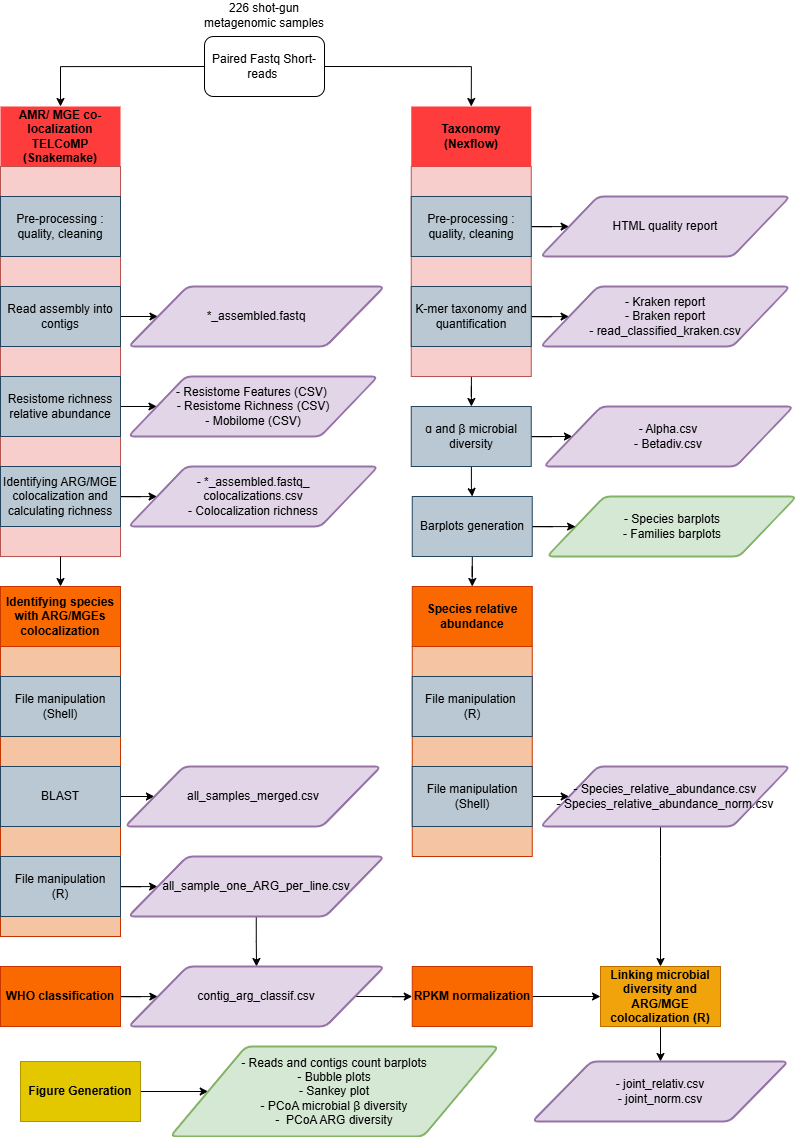

The diagram above was exported from draw.io. Its source (the exported page's mxGraphModel, read from the mxfile embedded in the PNG):
<mxGraphModel dx="1702" dy="933" grid="1" gridSize="10" guides="1" tooltips="1" connect="1" arrows="1" fold="1" page="1" pageScale="1" pageWidth="827" pageHeight="1169" math="0" shadow="0">
  <root>
    <mxCell id="0" />
    <mxCell id="1" parent="0" />
    <mxCell id="DaLd3NwtM2melDWDDO1U-4" parent="1" style="text;html=1;whiteSpace=wrap;strokeColor=none;fillColor=none;align=center;verticalAlign=middle;rounded=0;" value="226 shot-gun metagenomic samples" vertex="1">
      <mxGeometry height="30" width="136" x="216" y="14" as="geometry" />
    </mxCell>
    <mxCell id="fq7f7KFlbTiM17Rc50iG-14" edge="1" parent="1" source="XyT4EfTnIqabgl-jKYLZ-100" style="edgeStyle=orthogonalEdgeStyle;rounded=0;orthogonalLoop=1;jettySize=auto;html=1;entryX=0.5;entryY=0;entryDx=0;entryDy=0;exitX=0;exitY=0.5;exitDx=0;exitDy=0;" target="fq7f7KFlbTiM17Rc50iG-1">
      <mxGeometry relative="1" as="geometry">
        <mxPoint x="190" y="80" as="sourcePoint" />
      </mxGeometry>
    </mxCell>
    <mxCell id="fq7f7KFlbTiM17Rc50iG-15" edge="1" parent="1" source="XyT4EfTnIqabgl-jKYLZ-100" style="edgeStyle=orthogonalEdgeStyle;rounded=0;orthogonalLoop=1;jettySize=auto;html=1;exitX=1;exitY=0.5;exitDx=0;exitDy=0;entryX=0.5;entryY=0;entryDx=0;entryDy=0;" target="fq7f7KFlbTiM17Rc50iG-3">
      <mxGeometry relative="1" as="geometry">
        <mxPoint x="391.75" y="80" as="sourcePoint" />
      </mxGeometry>
    </mxCell>
    <mxCell id="XyT4EfTnIqabgl-jKYLZ-100" parent="1" style="rounded=1;whiteSpace=wrap;html=1;fillColor=#FFFFFF;strokeColor=#000000;" value="Paired Fastq Short-reads&amp;nbsp;" vertex="1">
      <mxGeometry height="60" width="120" x="224" y="50" as="geometry" />
    </mxCell>
    <mxCell id="fq7f7KFlbTiM17Rc50iG-1" parent="1" style="text;html=1;whiteSpace=wrap;strokeColor=none;fillColor=#FF3C3C;align=center;verticalAlign=middle;rounded=0;" value="&lt;b&gt;AMR/ MGE co-localization&lt;/b&gt;&lt;div&gt;&lt;b&gt;TELCoMP (Snakemake)&lt;/b&gt;&lt;/div&gt;" vertex="1">
      <mxGeometry height="60" width="120" x="20" y="120" as="geometry" />
    </mxCell>
    <mxCell id="fq7f7KFlbTiM17Rc50iG-40" edge="1" parent="1" source="fq7f7KFlbTiM17Rc50iG-38" style="edgeStyle=orthogonalEdgeStyle;rounded=0;orthogonalLoop=1;jettySize=auto;html=1;entryX=0.5;entryY=0;entryDx=0;entryDy=0;" target="fq7f7KFlbTiM17Rc50iG-33" value="">
      <mxGeometry relative="1" as="geometry" />
    </mxCell>
    <mxCell id="fq7f7KFlbTiM17Rc50iG-67" edge="1" parent="1" source="fq7f7KFlbTiM17Rc50iG-8" style="edgeStyle=orthogonalEdgeStyle;rounded=0;orthogonalLoop=1;jettySize=auto;html=1;" target="fq7f7KFlbTiM17Rc50iG-7" value="">
      <mxGeometry relative="1" as="geometry" />
    </mxCell>
    <mxCell id="fq7f7KFlbTiM17Rc50iG-8" parent="1" style="text;html=1;whiteSpace=wrap;strokeColor=#b85450;fillColor=#f8cecc;align=center;verticalAlign=middle;rounded=0;" value="" vertex="1">
      <mxGeometry height="210" width="120" x="430.75" y="180" as="geometry" />
    </mxCell>
    <mxCell id="fq7f7KFlbTiM17Rc50iG-9" parent="1" style="text;html=1;whiteSpace=wrap;strokeColor=#b85450;fillColor=#f8cecc;align=center;verticalAlign=middle;rounded=0;" value="" vertex="1">
      <mxGeometry height="390" width="120" x="20" y="180" as="geometry" />
    </mxCell>
    <mxCell id="fq7f7KFlbTiM17Rc50iG-3" parent="1" style="text;html=1;whiteSpace=wrap;strokeColor=none;fillColor=#FF3C3C;align=center;verticalAlign=middle;rounded=0;" value="&lt;b&gt;Taxonomy&lt;/b&gt;&lt;div&gt;&lt;b&gt;(Nexflow)&lt;/b&gt;&lt;/div&gt;" vertex="1">
      <mxGeometry height="60" width="120" x="430.75" y="120" as="geometry" />
    </mxCell>
    <mxCell id="fq7f7KFlbTiM17Rc50iG-44" edge="1" parent="1" source="fq7f7KFlbTiM17Rc50iG-4" style="edgeStyle=orthogonalEdgeStyle;rounded=0;orthogonalLoop=1;jettySize=auto;html=1;exitX=1;exitY=0.5;exitDx=0;exitDy=0;" target="fq7f7KFlbTiM17Rc50iG-29">
      <mxGeometry relative="1" as="geometry" />
    </mxCell>
    <mxCell id="fq7f7KFlbTiM17Rc50iG-4" parent="1" style="rounded=0;whiteSpace=wrap;html=1;fillColor=#bac8d3;strokeColor=#23445d;" value="Pre-processing : quality, cleaning" vertex="1">
      <mxGeometry height="60" width="120" x="430.75" y="210" as="geometry" />
    </mxCell>
    <mxCell id="fq7f7KFlbTiM17Rc50iG-5" parent="1" style="rounded=0;whiteSpace=wrap;html=1;fillColor=#bac8d3;strokeColor=#23445d;" value="Pre-processing : quality, cleaning" vertex="1">
      <mxGeometry height="60" width="120" x="20" y="210" as="geometry" />
    </mxCell>
    <mxCell id="fq7f7KFlbTiM17Rc50iG-45" edge="1" parent="1" source="fq7f7KFlbTiM17Rc50iG-6" style="edgeStyle=orthogonalEdgeStyle;rounded=0;orthogonalLoop=1;jettySize=auto;html=1;exitX=1;exitY=0.5;exitDx=0;exitDy=0;" target="fq7f7KFlbTiM17Rc50iG-31">
      <mxGeometry relative="1" as="geometry" />
    </mxCell>
    <mxCell id="fq7f7KFlbTiM17Rc50iG-6" parent="1" style="rounded=0;whiteSpace=wrap;html=1;fillColor=#bac8d3;strokeColor=#23445d;" value="K-mer taxonomy and quantification" vertex="1">
      <mxGeometry height="60" width="120" x="430.75" y="300" as="geometry" />
    </mxCell>
    <mxCell id="fq7f7KFlbTiM17Rc50iG-48" edge="1" parent="1" source="fq7f7KFlbTiM17Rc50iG-7" style="edgeStyle=orthogonalEdgeStyle;rounded=0;orthogonalLoop=1;jettySize=auto;html=1;exitX=1;exitY=0.5;exitDx=0;exitDy=0;entryX=0;entryY=0.5;entryDx=0;entryDy=0;" target="fq7f7KFlbTiM17Rc50iG-37">
      <mxGeometry relative="1" as="geometry" />
    </mxCell>
    <mxCell id="fq7f7KFlbTiM17Rc50iG-68" edge="1" parent="1" source="fq7f7KFlbTiM17Rc50iG-7" style="edgeStyle=orthogonalEdgeStyle;rounded=0;orthogonalLoop=1;jettySize=auto;html=1;" target="fq7f7KFlbTiM17Rc50iG-38" value="">
      <mxGeometry relative="1" as="geometry" />
    </mxCell>
    <mxCell id="fq7f7KFlbTiM17Rc50iG-7" parent="1" style="rounded=0;whiteSpace=wrap;html=1;fillColor=#bac8d3;strokeColor=#23445d;" value="ɑ and&amp;nbsp;β microbial diversity" vertex="1">
      <mxGeometry height="60" width="120" x="430.75" y="420" as="geometry" />
    </mxCell>
    <mxCell id="fq7f7KFlbTiM17Rc50iG-41" edge="1" parent="1" source="fq7f7KFlbTiM17Rc50iG-10" style="edgeStyle=orthogonalEdgeStyle;rounded=0;orthogonalLoop=1;jettySize=auto;html=1;exitX=1;exitY=0.5;exitDx=0;exitDy=0;entryX=0;entryY=0.5;entryDx=0;entryDy=0;" target="fq7f7KFlbTiM17Rc50iG-26">
      <mxGeometry relative="1" as="geometry" />
    </mxCell>
    <mxCell id="fq7f7KFlbTiM17Rc50iG-10" parent="1" style="rounded=0;whiteSpace=wrap;html=1;fillColor=#bac8d3;strokeColor=#23445d;" value="Read assembly into contigs" vertex="1">
      <mxGeometry height="60" width="120" x="20" y="300" as="geometry" />
    </mxCell>
    <mxCell id="fq7f7KFlbTiM17Rc50iG-42" edge="1" parent="1" source="fq7f7KFlbTiM17Rc50iG-11" style="edgeStyle=orthogonalEdgeStyle;rounded=0;orthogonalLoop=1;jettySize=auto;html=1;exitX=1;exitY=0.5;exitDx=0;exitDy=0;entryX=0;entryY=0.5;entryDx=0;entryDy=0;" target="fq7f7KFlbTiM17Rc50iG-27">
      <mxGeometry relative="1" as="geometry" />
    </mxCell>
    <mxCell id="fq7f7KFlbTiM17Rc50iG-11" parent="1" style="rounded=0;whiteSpace=wrap;html=1;fillColor=#bac8d3;strokeColor=#23445d;" value="Resistome richness relative abundance" vertex="1">
      <mxGeometry height="60" width="120" x="20" y="390" as="geometry" />
    </mxCell>
    <mxCell id="fq7f7KFlbTiM17Rc50iG-43" edge="1" parent="1" source="fq7f7KFlbTiM17Rc50iG-12" style="edgeStyle=orthogonalEdgeStyle;rounded=0;orthogonalLoop=1;jettySize=auto;html=1;exitX=1;exitY=0.5;exitDx=0;exitDy=0;" target="fq7f7KFlbTiM17Rc50iG-28">
      <mxGeometry relative="1" as="geometry" />
    </mxCell>
    <mxCell id="fq7f7KFlbTiM17Rc50iG-12" parent="1" style="rounded=0;whiteSpace=wrap;html=1;fillColor=#bac8d3;strokeColor=#23445d;" value="Identifying ARG/MGE colocalization and calculating richness" vertex="1">
      <mxGeometry height="60" width="120" x="20" y="480" as="geometry" />
    </mxCell>
    <mxCell id="fq7f7KFlbTiM17Rc50iG-16" parent="1" style="text;html=1;whiteSpace=wrap;strokeColor=#C73500;fillColor=#fa6800;align=center;verticalAlign=middle;rounded=0;fontColor=#000000;" value="&lt;b&gt;Identifying species with ARG/MGEs colocalization&lt;/b&gt;" vertex="1">
      <mxGeometry height="60" width="120" x="20" y="600" as="geometry" />
    </mxCell>
    <mxCell id="fq7f7KFlbTiM17Rc50iG-17" parent="1" style="text;html=1;whiteSpace=wrap;strokeColor=#C73500;fillColor=light-dark(#f5c5a3, #e96b12);align=center;verticalAlign=middle;rounded=0;fontColor=#000000;" value="" vertex="1">
      <mxGeometry height="290" width="120" x="20" y="660" as="geometry" />
    </mxCell>
    <mxCell id="fq7f7KFlbTiM17Rc50iG-18" parent="1" style="rounded=0;whiteSpace=wrap;html=1;fillColor=#bac8d3;strokeColor=#23445d;" value="File manipulation (Shell)" vertex="1">
      <mxGeometry height="60" width="120" x="20" y="690" as="geometry" />
    </mxCell>
    <mxCell id="fq7f7KFlbTiM17Rc50iG-49" edge="1" parent="1" source="fq7f7KFlbTiM17Rc50iG-19" style="edgeStyle=orthogonalEdgeStyle;rounded=0;orthogonalLoop=1;jettySize=auto;html=1;exitX=1;exitY=0.5;exitDx=0;exitDy=0;entryX=0;entryY=0.5;entryDx=0;entryDy=0;" target="fq7f7KFlbTiM17Rc50iG-30">
      <mxGeometry relative="1" as="geometry" />
    </mxCell>
    <mxCell id="fq7f7KFlbTiM17Rc50iG-19" parent="1" style="rounded=0;whiteSpace=wrap;html=1;fillColor=#bac8d3;strokeColor=#23445d;" value="BLAST" vertex="1">
      <mxGeometry height="60" width="120" x="20" y="780" as="geometry" />
    </mxCell>
    <mxCell id="fq7f7KFlbTiM17Rc50iG-60" edge="1" parent="1" source="fq7f7KFlbTiM17Rc50iG-21" style="edgeStyle=orthogonalEdgeStyle;rounded=0;orthogonalLoop=1;jettySize=auto;html=1;exitX=0.5;exitY=1;exitDx=0;exitDy=0;entryX=0.5;entryY=0;entryDx=0;entryDy=0;" target="fq7f7KFlbTiM17Rc50iG-56">
      <mxGeometry relative="1" as="geometry">
        <Array as="points">
          <mxPoint x="680" y="1075" />
        </Array>
      </mxGeometry>
    </mxCell>
    <mxCell id="fq7f7KFlbTiM17Rc50iG-21" parent="1" style="text;html=1;whiteSpace=wrap;strokeColor=#BD7000;fillColor=#f0a30a;align=center;verticalAlign=middle;rounded=0;fontColor=#000000;" value="&lt;b&gt;Linking microbial diversity and ARG/MGE colocalization (R)&lt;/b&gt;" vertex="1">
      <mxGeometry height="60" width="120" x="620" y="980" as="geometry" />
    </mxCell>
    <mxCell id="fq7f7KFlbTiM17Rc50iG-69" edge="1" parent="1" source="fq7f7KFlbTiM17Rc50iG-22" style="edgeStyle=orthogonalEdgeStyle;rounded=0;orthogonalLoop=1;jettySize=auto;html=1;" target="fq7f7KFlbTiM17Rc50iG-61" value="">
      <mxGeometry relative="1" as="geometry" />
    </mxCell>
    <mxCell id="fq7f7KFlbTiM17Rc50iG-22" parent="1" style="text;html=1;whiteSpace=wrap;strokeColor=#B09500;fillColor=#e3c800;align=center;verticalAlign=middle;rounded=0;fontColor=#000000;" value="&lt;b&gt;Figure Generation&lt;/b&gt;" vertex="1">
      <mxGeometry height="60" width="120" x="40" y="1075" as="geometry" />
    </mxCell>
    <mxCell id="fq7f7KFlbTiM17Rc50iG-62" edge="1" parent="1" source="fq7f7KFlbTiM17Rc50iG-23" style="edgeStyle=orthogonalEdgeStyle;rounded=0;orthogonalLoop=1;jettySize=auto;html=1;exitX=1;exitY=0.5;exitDx=0;exitDy=0;" target="fq7f7KFlbTiM17Rc50iG-55">
      <mxGeometry relative="1" as="geometry" />
    </mxCell>
    <mxCell id="fq7f7KFlbTiM17Rc50iG-23" parent="1" style="text;html=1;whiteSpace=wrap;strokeColor=#C73500;fillColor=#fa6800;align=center;verticalAlign=middle;rounded=0;fontColor=#000000;" value="&lt;b&gt;WHO classification&lt;/b&gt;" vertex="1">
      <mxGeometry height="60" width="120" x="20" y="980" as="geometry" />
    </mxCell>
    <mxCell id="fq7f7KFlbTiM17Rc50iG-25" edge="1" parent="1" source="fq7f7KFlbTiM17Rc50iG-9" style="endArrow=classic;html=1;rounded=0;exitX=0.5;exitY=1;exitDx=0;exitDy=0;" target="fq7f7KFlbTiM17Rc50iG-16" value="">
      <mxGeometry height="50" relative="1" width="50" as="geometry">
        <mxPoint x="200" y="590" as="sourcePoint" />
        <mxPoint x="250" y="540" as="targetPoint" />
      </mxGeometry>
    </mxCell>
    <mxCell id="fq7f7KFlbTiM17Rc50iG-26" parent="1" style="shape=parallelogram;html=1;strokeWidth=2;perimeter=parallelogramPerimeter;whiteSpace=wrap;rounded=1;arcSize=12;size=0.23;fillColor=#e1d5e7;strokeColor=#9673a6;" value="*_assembled.fastq" vertex="1">
      <mxGeometry height="60" width="256" x="148" y="300" as="geometry" />
    </mxCell>
    <mxCell id="fq7f7KFlbTiM17Rc50iG-27" parent="1" style="shape=parallelogram;html=1;strokeWidth=2;perimeter=parallelogramPerimeter;whiteSpace=wrap;rounded=1;arcSize=12;size=0.23;fillColor=#e1d5e7;strokeColor=#9673a6;" value="- Resistome Features (CSV)&amp;nbsp;&lt;div&gt;- Resistome Richness (CSV)&lt;/div&gt;&lt;div&gt;- Mobilome (CSV)&lt;/div&gt;" vertex="1">
      <mxGeometry height="60" width="249.5" x="147.75" y="390" as="geometry" />
    </mxCell>
    <mxCell id="fq7f7KFlbTiM17Rc50iG-28" parent="1" style="shape=parallelogram;html=1;strokeWidth=2;perimeter=parallelogramPerimeter;whiteSpace=wrap;rounded=1;arcSize=12;size=0.23;fillColor=#e1d5e7;strokeColor=#9673a6;" value="&lt;span lang=&quot;fr-fr&quot;&gt;- *_assembled.fastq_&lt;/span&gt;&lt;div&gt;&lt;span lang=&quot;fr-fr&quot;&gt;colocalizations.csv&lt;/span&gt;&lt;/div&gt;&lt;div&gt;&lt;span lang=&quot;fr-fr&quot;&gt;- Colocalization richness&lt;/span&gt;&lt;/div&gt;" vertex="1">
      <mxGeometry height="60" width="249.5" x="148" y="480" as="geometry" />
    </mxCell>
    <mxCell id="fq7f7KFlbTiM17Rc50iG-29" parent="1" style="shape=parallelogram;html=1;strokeWidth=2;perimeter=parallelogramPerimeter;whiteSpace=wrap;rounded=1;arcSize=12;size=0.23;fillColor=#e1d5e7;strokeColor=#9673a6;" value="HTML quality report" vertex="1">
      <mxGeometry height="60" width="249.5" x="560" y="210" as="geometry" />
    </mxCell>
    <mxCell id="fq7f7KFlbTiM17Rc50iG-30" parent="1" style="shape=parallelogram;html=1;strokeWidth=2;perimeter=parallelogramPerimeter;whiteSpace=wrap;rounded=1;arcSize=12;size=0.23;fillColor=#e1d5e7;strokeColor=#9673a6;" value="all_samples_merged.csv" vertex="1">
      <mxGeometry height="60" width="256" x="144.5" y="780" as="geometry" />
    </mxCell>
    <mxCell id="fq7f7KFlbTiM17Rc50iG-31" parent="1" style="shape=parallelogram;html=1;strokeWidth=2;perimeter=parallelogramPerimeter;whiteSpace=wrap;rounded=1;arcSize=12;size=0.23;fillColor=#e1d5e7;strokeColor=#9673a6;" value="- Kraken report&lt;div&gt;- Braken report&lt;br&gt;&lt;div&gt;- read_classified_kraken.csv&lt;/div&gt;&lt;/div&gt;" vertex="1">
      <mxGeometry height="60" width="249.5" x="560" y="300" as="geometry" />
    </mxCell>
    <mxCell id="fq7f7KFlbTiM17Rc50iG-32" parent="1" style="shape=parallelogram;html=1;strokeWidth=2;perimeter=parallelogramPerimeter;whiteSpace=wrap;rounded=1;arcSize=12;size=0.23;fillColor=#d5e8d4;strokeColor=#82b366;" value="- Species barplots&lt;div&gt;- Families barplots&lt;/div&gt;" vertex="1">
      <mxGeometry height="60" width="249.5" x="566.5" y="510" as="geometry" />
    </mxCell>
    <mxCell id="fq7f7KFlbTiM17Rc50iG-33" parent="1" style="text;html=1;whiteSpace=wrap;strokeColor=#C73500;fillColor=#fa6800;align=center;verticalAlign=middle;rounded=0;fontColor=#000000;" value="&lt;b&gt;Species relative abundance&lt;/b&gt;" vertex="1">
      <mxGeometry height="60" width="120" x="431.75" y="600" as="geometry" />
    </mxCell>
    <mxCell id="fq7f7KFlbTiM17Rc50iG-34" parent="1" style="text;html=1;whiteSpace=wrap;strokeColor=#C73500;fillColor=light-dark(#f5c5a3, #e96b12);align=center;verticalAlign=middle;rounded=0;fontColor=#000000;" value="" vertex="1">
      <mxGeometry height="210" width="120" x="431.75" y="660" as="geometry" />
    </mxCell>
    <mxCell id="fq7f7KFlbTiM17Rc50iG-35" parent="1" style="rounded=0;whiteSpace=wrap;html=1;fillColor=#bac8d3;strokeColor=#23445d;" value="File manipulation&amp;nbsp;&lt;div&gt;(R)&lt;/div&gt;" vertex="1">
      <mxGeometry height="60" width="120" x="431.75" y="690" as="geometry" />
    </mxCell>
    <mxCell id="fq7f7KFlbTiM17Rc50iG-50" edge="1" parent="1" source="fq7f7KFlbTiM17Rc50iG-36" style="edgeStyle=orthogonalEdgeStyle;rounded=0;orthogonalLoop=1;jettySize=auto;html=1;exitX=1;exitY=0.5;exitDx=0;exitDy=0;entryX=0;entryY=0.5;entryDx=0;entryDy=0;" target="fq7f7KFlbTiM17Rc50iG-39">
      <mxGeometry relative="1" as="geometry" />
    </mxCell>
    <mxCell id="fq7f7KFlbTiM17Rc50iG-36" parent="1" style="rounded=0;whiteSpace=wrap;html=1;fillColor=#bac8d3;strokeColor=#23445d;" value="File manipulation (Shell)" vertex="1">
      <mxGeometry height="60" width="120" x="431.75" y="780" as="geometry" />
    </mxCell>
    <mxCell id="fq7f7KFlbTiM17Rc50iG-37" parent="1" style="shape=parallelogram;html=1;strokeWidth=2;perimeter=parallelogramPerimeter;whiteSpace=wrap;rounded=1;arcSize=12;size=0.23;fillColor=#e1d5e7;strokeColor=#9673a6;" value="- Alpha.csv&lt;div&gt;- Betadiv.csv&lt;/div&gt;" vertex="1">
      <mxGeometry height="60" width="249.5" x="563.25" y="420" as="geometry" />
    </mxCell>
    <mxCell id="fq7f7KFlbTiM17Rc50iG-47" edge="1" parent="1" source="fq7f7KFlbTiM17Rc50iG-38" style="edgeStyle=orthogonalEdgeStyle;rounded=0;orthogonalLoop=1;jettySize=auto;html=1;exitX=1;exitY=0.5;exitDx=0;exitDy=0;" target="fq7f7KFlbTiM17Rc50iG-32">
      <mxGeometry relative="1" as="geometry" />
    </mxCell>
    <mxCell id="NuX8H6Qzp3B9EIGDsTHh-2" edge="1" parent="1" source="fq7f7KFlbTiM17Rc50iG-39" style="edgeStyle=orthogonalEdgeStyle;rounded=0;orthogonalLoop=1;jettySize=auto;html=1;entryX=0.5;entryY=0;entryDx=0;entryDy=0;" target="fq7f7KFlbTiM17Rc50iG-21">
      <mxGeometry relative="1" as="geometry">
        <Array as="points">
          <mxPoint x="680" y="870" />
          <mxPoint x="680" y="870" />
        </Array>
      </mxGeometry>
    </mxCell>
    <mxCell id="fq7f7KFlbTiM17Rc50iG-39" parent="1" style="shape=parallelogram;html=1;strokeWidth=2;perimeter=parallelogramPerimeter;whiteSpace=wrap;rounded=1;arcSize=12;size=0.23;fillColor=#e1d5e7;strokeColor=#9673a6;" value="- Species_relative_abundance.csv&lt;div&gt;- Species_relative_abundance_norm.csv&lt;/div&gt;" vertex="1">
      <mxGeometry height="60" width="249.5" x="560" y="780" as="geometry" />
    </mxCell>
    <mxCell id="fq7f7KFlbTiM17Rc50iG-54" edge="1" parent="1" source="fq7f7KFlbTiM17Rc50iG-51" style="edgeStyle=orthogonalEdgeStyle;rounded=0;orthogonalLoop=1;jettySize=auto;html=1;exitX=1;exitY=0.5;exitDx=0;exitDy=0;" target="fq7f7KFlbTiM17Rc50iG-52">
      <mxGeometry relative="1" as="geometry" />
    </mxCell>
    <mxCell id="fq7f7KFlbTiM17Rc50iG-51" parent="1" style="rounded=0;whiteSpace=wrap;html=1;fillColor=#bac8d3;strokeColor=#23445d;" value="File manipulation&lt;div&gt;(R)&lt;/div&gt;" vertex="1">
      <mxGeometry height="60" width="120" x="20" y="870" as="geometry" />
    </mxCell>
    <mxCell id="fq7f7KFlbTiM17Rc50iG-63" edge="1" parent="1" source="fq7f7KFlbTiM17Rc50iG-52" style="edgeStyle=orthogonalEdgeStyle;rounded=0;orthogonalLoop=1;jettySize=auto;html=1;exitX=0.5;exitY=1;exitDx=0;exitDy=0;entryX=0.5;entryY=0;entryDx=0;entryDy=0;" target="fq7f7KFlbTiM17Rc50iG-55">
      <mxGeometry relative="1" as="geometry" />
    </mxCell>
    <mxCell id="fq7f7KFlbTiM17Rc50iG-52" parent="1" style="shape=parallelogram;html=1;strokeWidth=2;perimeter=parallelogramPerimeter;whiteSpace=wrap;rounded=1;arcSize=12;size=0.23;fillColor=#e1d5e7;strokeColor=#9673a6;" value="all_sample_one_ARG_per_line.csv" vertex="1">
      <mxGeometry height="60" width="256" x="147.75" y="870" as="geometry" />
    </mxCell>
    <mxCell id="fq7f7KFlbTiM17Rc50iG-59" edge="1" parent="1" source="fq7f7KFlbTiM17Rc50iG-55" style="edgeStyle=orthogonalEdgeStyle;rounded=0;orthogonalLoop=1;jettySize=auto;html=1;exitX=1;exitY=0.5;exitDx=0;exitDy=0;entryX=0;entryY=0.5;entryDx=0;entryDy=0;" target="NuX8H6Qzp3B9EIGDsTHh-1">
      <mxGeometry relative="1" as="geometry">
        <mxPoint x="450" y="1010" as="targetPoint" />
      </mxGeometry>
    </mxCell>
    <mxCell id="fq7f7KFlbTiM17Rc50iG-55" parent="1" style="shape=parallelogram;html=1;strokeWidth=2;perimeter=parallelogramPerimeter;whiteSpace=wrap;rounded=1;arcSize=12;size=0.23;fillColor=#e1d5e7;strokeColor=#9673a6;" value="contig_arg_classif.csv" vertex="1">
      <mxGeometry height="60" width="256" x="148" y="980" as="geometry" />
    </mxCell>
    <mxCell id="fq7f7KFlbTiM17Rc50iG-56" parent="1" style="shape=parallelogram;html=1;strokeWidth=2;perimeter=parallelogramPerimeter;whiteSpace=wrap;rounded=1;arcSize=12;size=0.23;fillColor=#e1d5e7;strokeColor=#9673a6;" value="- joint_relativ.csv&lt;div&gt;- joint_norm.csv&lt;/div&gt;" vertex="1">
      <mxGeometry height="60" width="256" x="551.75" y="1075" as="geometry" />
    </mxCell>
    <mxCell id="fq7f7KFlbTiM17Rc50iG-61" parent="1" style="shape=parallelogram;html=1;strokeWidth=2;perimeter=parallelogramPerimeter;whiteSpace=wrap;rounded=1;arcSize=12;size=0.23;fillColor=#d5e8d4;strokeColor=#82b366;" value="- Reads and contigs count barplots&lt;div&gt;- Bubble plots&lt;/div&gt;&lt;div&gt;- Sankey plot&lt;/div&gt;&lt;div&gt;- PCoA microbial β diversity&lt;/div&gt;&lt;div&gt;-&amp;nbsp;&lt;span style=&quot;background-color: transparent; color: light-dark(rgb(0, 0, 0), rgb(255, 255, 255));&quot;&gt;&amp;nbsp;PCoA ARG diversity&lt;/span&gt;&lt;/div&gt;" vertex="1">
      <mxGeometry height="90" width="328" x="190" y="1060" as="geometry" />
    </mxCell>
    <mxCell id="fq7f7KFlbTiM17Rc50iG-38" parent="1" style="rounded=0;whiteSpace=wrap;html=1;fillColor=#bac8d3;strokeColor=#23445d;" value="Barplots generation" vertex="1">
      <mxGeometry height="60" width="120" x="431.75" y="510" as="geometry" />
    </mxCell>
    <mxCell id="NuX8H6Qzp3B9EIGDsTHh-3" edge="1" parent="1" source="NuX8H6Qzp3B9EIGDsTHh-1" style="edgeStyle=orthogonalEdgeStyle;rounded=0;orthogonalLoop=1;jettySize=auto;html=1;entryX=0;entryY=0.5;entryDx=0;entryDy=0;" target="fq7f7KFlbTiM17Rc50iG-21">
      <mxGeometry relative="1" as="geometry" />
    </mxCell>
    <mxCell id="NuX8H6Qzp3B9EIGDsTHh-1" parent="1" style="text;html=1;whiteSpace=wrap;strokeColor=#C73500;fillColor=#fa6800;align=center;verticalAlign=middle;rounded=0;fontColor=#000000;" value="&lt;b&gt;RPKM normalization&lt;/b&gt;" vertex="1">
      <mxGeometry height="60" width="120" x="431.75" y="980" as="geometry" />
    </mxCell>
  </root>
</mxGraphModel>